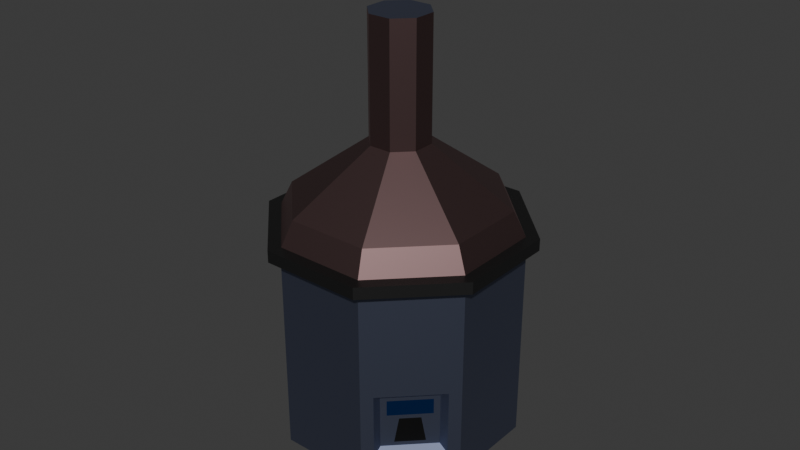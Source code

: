 # Source: CD_CryoStation_v1.blend  (saved by Blender 5.2.44; exported with 4.5.12 LTS)
import bpy
from mathutils import Matrix  # noqa: F401  (used for matrix-valued properties, if any)

bpy.ops.wm.read_factory_settings(use_empty=True)
scene = bpy.context.scene
scene.name = 'Scene'

# ---- collections
col_collection = bpy.data.collections.new('Collection'); scene.collection.children.link(col_collection)

# ---- materials (node trees are filled in below, after node groups)
mat_base = bpy.data.materials.new('Base')
mat_roof = bpy.data.materials.new('Roof')
mat_material = bpy.data.materials.new('Material')
mat_screen = bpy.data.materials.new('Screen')
mat_buttons = bpy.data.materials.new('Buttons')

# ---- material node trees
mat_base.use_nodes = True; mat_base.node_tree.nodes.clear()
_N = mat_base.node_tree.nodes; _L = mat_base.node_tree.links
n0 = _N.new('ShaderNodeBsdfPrincipled'); n0.name = 'Principled BSDF'; n0.location = (-200, 100)
n0.inputs[0].default_value = (0.191, 0.217, 0.3202, 1.0)
n0.inputs[1].default_value = 1.0
n0.inputs[10].default_value = 0.005
n1 = _N.new('ShaderNodeOutputMaterial'); n1.name = 'Material Output'; n1.location = (200, 100)
_L.new(n0.outputs[0], n1.inputs[0])
n1.is_active_output = True
mat_roof.use_nodes = True; mat_roof.node_tree.nodes.clear()
_N = mat_roof.node_tree.nodes; _L = mat_roof.node_tree.links
n0 = _N.new('ShaderNodeBsdfPrincipled'); n0.name = 'Principled BSDF'; n0.location = (-200, 100)
n0.inputs[0].default_value = (0.1964, 0.1242, 0.1242, 1.0)
n0.inputs[1].default_value = 1.0
n0.inputs[10].default_value = 0.005
n1 = _N.new('ShaderNodeOutputMaterial'); n1.name = 'Material Output'; n1.location = (200, 100)
_L.new(n0.outputs[0], n1.inputs[0])
n1.is_active_output = True
mat_material.use_nodes = True; mat_material.node_tree.nodes.clear()
_N = mat_material.node_tree.nodes; _L = mat_material.node_tree.links
n0 = _N.new('ShaderNodeBsdfPrincipled'); n0.name = 'Principled BSDF'; n0.location = (-200, 100)
n0.inputs[0].default_value = (0.0856, 0.0856, 0.0856, 1.0)
n0.inputs[1].default_value = 1.0
n0.inputs[10].default_value = 0.005
n1 = _N.new('ShaderNodeOutputMaterial'); n1.name = 'Material Output'; n1.location = (200, 100)
_L.new(n0.outputs[0], n1.inputs[0])
n1.is_active_output = True
mat_screen.use_nodes = True; mat_screen.node_tree.nodes.clear()
_N = mat_screen.node_tree.nodes; _L = mat_screen.node_tree.links
n0 = _N.new('ShaderNodeBsdfPrincipled'); n0.name = 'Principled BSDF'; n0.location = (-200, 100)
n0.inputs[0].default_value = (0.05954, 0.207, 0.8, 1.0)
n0.inputs[1].default_value = 1.0
n0.inputs[2].default_value = 0.0
n0.inputs[10].default_value = 0.005
n1 = _N.new('ShaderNodeOutputMaterial'); n1.name = 'Material Output'; n1.location = (200, 100)
_L.new(n0.outputs[0], n1.inputs[0])
n1.is_active_output = True
mat_buttons.use_nodes = True; mat_buttons.node_tree.nodes.clear()
_N = mat_buttons.node_tree.nodes; _L = mat_buttons.node_tree.links
n0 = _N.new('ShaderNodeBsdfPrincipled'); n0.name = 'Principled BSDF'; n0.location = (-200, 100)
n0.inputs[0].default_value = (0.0, 0.0, 0.0, 1.0)
n0.inputs[10].default_value = 0.005
n1 = _N.new('ShaderNodeOutputMaterial'); n1.name = 'Material Output'; n1.location = (200, 100)
_L.new(n0.outputs[0], n1.inputs[0])
n1.is_active_output = True

# ---- world
world_world = bpy.data.worlds.new('World'); scene.world = world_world
world_world.use_nodes = True; world_world.node_tree.nodes.clear()
_N = world_world.node_tree.nodes; _L = world_world.node_tree.links
n0 = _N.new('ShaderNodeOutputWorld'); n0.name = 'World Output'; n0.location = (200, 100)
n1 = _N.new('ShaderNodeBackground'); n1.name = 'Background'; n1.location = (-200, 100)
n1.inputs[0].default_value = (0.05088, 0.05088, 0.05088, 1.0)
_L.new(n1.outputs[0], n0.inputs[0])
n0.is_active_output = True
world_world.color = (0.05088, 0.05088, 0.05088)
world_world.sun_shadow_jitter_overblur = 0.0

# ---- meshes
me_cylinder = bpy.data.meshes.new('Cylinder')
me_cylinder.from_pydata([(-0.09239, 0.9617, -0.38), (-0.09239, 0.9617, 1.28), (0.7454, 0.6147, -0.38), (0.7454, 0.6147, 1.28), (0.9617, 0.09239, -0.38), (0.9617, 0.09239, 1.28), (0.6147, -0.7454, -0.38), (0.6147, -0.7454, 1.28), (0.09239, -0.9617, -0.38), (0.09239, -0.9617, 1.28), (-0.7454, -0.6147, -0.38), (-0.7454, -0.6147, 1.28), (-0.9617, -0.09239, -0.38), (-0.9617, -0.09239, 1.28), (-0.6147, 0.7454, -0.38), (-0.6147, 0.7454, 1.28), (0.0, 1.0, -1.0), (0.0, 1.0, 4.0), (0.7071, 0.7071, 4.0), (0.7071, 0.7071, -1.0), (1.0, 0.0, -1.0), (1.0, 0.0, 4.0), (0.7071, -0.7071, 4.0), (0.7071, -0.7071, -1.0), (0.0, -1.0, -1.0), (0.0, -1.0, 4.0), (-0.7071, -0.7071, 4.0), (-0.7071, -0.7071, -1.0), (-1.0, 0.0, -1.0), (-1.0, 0.0, 4.0), (-0.7071, 0.7071, 4.0), (-0.7071, 0.7071, -1.0), (0.4934, -0.7235, 1.022), (0.4063, -0.7596, 0.5277), (0.2498, -0.8244, 0.5277), (0.1627, -0.8605, 1.022), (0.7235, 0.4934, 1.022), (0.7596, 0.4063, 0.5277), (0.8244, 0.2498, 0.5277), (0.8605, 0.1627, 1.022), (-0.2498, 0.8244, 0.5277), (-0.1627, 0.8605, 1.022), (-0.4934, 0.7235, 1.022), (-0.4063, 0.7596, 0.5277), (-0.7235, -0.4934, 1.022), (-0.7596, -0.4063, 0.5277), (-0.8244, -0.2498, 0.5277), (-0.8605, -0.1627, 1.022), (0.7778, 0.7778, 4.0), (-2.384e-08, 1.1, 4.0), (1.1, 2.98e-08, 4.0), (0.7778, -0.7778, 4.0), (3.576e-08, -1.1, 4.0), (-0.7778, -0.7778, 4.0), (-1.1, -2.98e-08, 4.0), (-0.7778, 0.7778, 4.0), (0.7013, 0.7013, 4.3), (-2.152e-08, 0.9918, 4.3), (0.9918, 2.98e-08, 4.3), (0.7013, -0.7013, 4.3), (3.808e-08, -0.9918, 4.3), (-0.7013, -0.7013, 4.3), (-0.9918, -2.98e-08, 4.3), (-0.7013, 0.7013, 4.3), (0.7778, 0.7778, 4.3), (-2.152e-08, 1.1, 4.3), (1.1, 2.98e-08, 4.3), (0.7778, -0.7778, 4.3), (3.808e-08, -1.1, 4.3), (-0.7778, -0.7778, 4.3), (-1.1, -2.98e-08, 4.3), (-0.7778, 0.7778, 4.3), (0.6312, 0.6312, 4.9), (-5.488e-08, 0.8926, 4.9), (0.8926, 5.638e-08, 4.9), (0.6312, -0.6312, 4.9), (5.787e-08, -0.8926, 4.9), (-0.6312, -0.6312, 4.9), (-0.8926, -5.638e-08, 4.9), (-0.6312, 0.6312, 4.9), (0.1753, 0.1753, 6.3), (-5.271e-08, 0.2479, 6.3), (0.2479, 1.484e-08, 6.3), (0.1753, -0.1753, 6.3), (-2.303e-08, -0.2479, 6.3), (-0.1753, -0.1753, 6.3), (-0.2479, -1.484e-08, 6.3), (-0.1753, 0.1753, 6.3), (0.1753, 0.1753, 9.3), (-5.271e-08, 0.2479, 9.3), (0.2479, 1.484e-08, 9.3), (0.1753, -0.1753, 9.3), (-2.303e-08, -0.2479, 9.3), (-0.1753, -0.1753, 9.3), (-0.2479, -1.484e-08, 9.3), (-0.1753, 0.1753, 9.3), (0.5396, -0.7043, 1.122), (0.4416, -0.7449, -0.1223), (0.2145, -0.839, -0.1223), (0.1165, -0.8796, 1.122), (0.7043, 0.5396, 1.122), (0.7449, 0.4416, -0.1223), (0.839, 0.2145, -0.1223), (0.8796, 0.1165, 1.122), (-0.2145, 0.839, -0.1223), (-0.1165, 0.8796, 1.122), (-0.5396, 0.7043, 1.122), (-0.4416, 0.7449, -0.1223), (-0.7043, -0.5396, 1.122), (-0.7449, -0.4416, -0.1223), (-0.839, -0.2145, -0.1223), (-0.8796, -0.1165, 1.122), (0.5396, -0.7043, -0.2223), (0.1165, -0.8796, -0.2223), (0.7043, 0.5396, -0.2223), (0.8796, 0.1165, -0.2223), (-0.5396, 0.7043, -0.2223), (-0.1165, 0.8796, -0.2223), (-0.7043, -0.5396, -0.2223), (-0.8796, -0.1165, -0.2223), (0.4934, -0.7235, 0.6277), (0.1627, -0.8605, 0.6277), (0.7235, 0.4934, 0.6277), (0.8605, 0.1627, 0.6277), (-0.4934, 0.7235, 0.6277), (-0.1627, 0.8605, 0.6277), (-0.7235, -0.4934, 0.6277), (-0.8605, -0.1627, 0.6277)], [], [(16, 17, 18, 19), (5, 4, 115, 103), (20, 21, 22, 23), (8, 6, 112, 113), (24, 25, 26, 27), (11, 13, 111, 108), (17, 30, 55, 49), (28, 29, 30, 31), (15, 1, 105, 106), (16, 19, 20, 23, 24, 27, 28, 31), (0, 1, 17, 16), (3, 2, 19, 18), (2, 4, 20, 19), (5, 3, 18, 21), (4, 5, 21, 20), (7, 6, 23, 22), (6, 8, 24, 23), (9, 7, 22, 25), (8, 9, 25, 24), (11, 10, 27, 26), (10, 12, 28, 27), (13, 11, 26, 29), (12, 13, 29, 28), (15, 14, 31, 30), (14, 0, 16, 31), (1, 15, 30, 17), (120, 32, 35, 121), (7, 9, 99, 96), (6, 7, 96, 112), (9, 8, 113, 99), (122, 36, 39, 123), (4, 2, 114, 115), (3, 5, 103, 100), (2, 3, 100, 114), (124, 42, 41, 125), (14, 15, 106, 116), (1, 0, 117, 105), (0, 14, 116, 117), (126, 44, 47, 127), (10, 11, 108, 118), (13, 12, 119, 111), (12, 10, 118, 119), (50, 48, 64, 66), (18, 17, 49, 48), (22, 21, 50, 51), (29, 26, 53, 54), (25, 22, 51, 52), (30, 29, 54, 55), (21, 18, 48, 50), (26, 25, 52, 53), (62, 61, 77, 78), (55, 54, 70, 71), (53, 52, 68, 69), (51, 50, 66, 67), (48, 49, 65, 64), (49, 55, 71, 65), (54, 53, 69, 70), (52, 51, 67, 68), (57, 56, 64, 65), (56, 58, 66, 64), (58, 59, 67, 66), (59, 60, 68, 67), (60, 61, 69, 68), (61, 62, 70, 69), (62, 63, 71, 70), (63, 57, 65, 71), (72, 73, 81, 80), (60, 59, 75, 76), (58, 56, 72, 74), (63, 62, 78, 79), (61, 60, 76, 77), (59, 58, 74, 75), (56, 57, 73, 72), (57, 63, 79, 73), (87, 86, 94, 95), (73, 79, 87, 81), (78, 77, 85, 86), (76, 75, 83, 84), (74, 72, 80, 82), (79, 78, 86, 87), (77, 76, 84, 85), (75, 74, 82, 83), (88, 89, 95, 94, 93, 92, 91, 90), (85, 84, 92, 93), (83, 82, 90, 91), (80, 81, 89, 88), (81, 87, 95, 89), (86, 85, 93, 94), (84, 83, 91, 92), (82, 80, 88, 90), (32, 120, 112, 96), (33, 34, 98, 97), (35, 32, 96, 99), (121, 35, 99, 113), (36, 122, 114, 100), (37, 38, 102, 101), (39, 36, 100, 103), (123, 39, 103, 115), (125, 41, 105, 117), (42, 124, 116, 106), (43, 40, 104, 107), (41, 42, 106, 105), (44, 126, 118, 108), (45, 46, 110, 109), (47, 44, 108, 111), (127, 47, 111, 119), (97, 98, 113, 112), (101, 102, 115, 114), (107, 104, 117, 116), (109, 110, 119, 118), (34, 33, 120, 121), (38, 37, 122, 123), (40, 43, 124, 125), (46, 45, 126, 127), (33, 97, 112, 120), (98, 34, 121, 113), (37, 101, 114, 122), (102, 38, 123, 115), (104, 40, 125, 117), (43, 107, 116, 124), (45, 109, 118, 126), (110, 46, 127, 119)])
me_cylinder.polygons.foreach_set('material_index', [0, 0, 0, 0, 0, 0, 2, 0, 0, 0, 0, 0, 0, 0, 0, 0, 0, 0, 0, 0, 0, 0, 0, 0, 0, 0, 3, 0, 0, 0, 3, 0, 0, 0, 3, 0, 0, 0, 3, 0, 0, 0, 2, 2, 2, 2, 2, 2, 2, 2, 1, 2, 2, 2, 2, 2, 2, 2, 2, 2, 2, 2, 2, 2, 2, 2, 1, 1, 1, 1, 1, 1, 1, 1, 1, 1, 1, 1, 1, 1, 1, 1, 0, 1, 1, 1, 1, 1, 1, 1, 0, 4, 0, 0, 0, 4, 0, 0, 0, 0, 4, 0, 0, 4, 0, 0, 0, 0, 0, 0, 0, 0, 0, 0, 0, 0, 0, 0, 0, 0, 0, 0])
_uv = me_cylinder.uv_layers.new(name='UVMap')
_uv.uv.foreach_set('vector', [1.0, 0.5, 1.0, 1.0, 0.875, 1.0, 0.875, 0.5, 0.7663, 0.99, 0.7663, 0.51, 0.7663, 0.51, 0.7663, 0.99, 0.75, 0.5, 0.75, 1.0, 0.625, 1.0, 0.625, 0.5, 0.5163, 0.51, 0.6087, 0.51, 0.6087, 0.51, 0.5163, 0.51, 0.5, 0.5, 0.5, 1.0, 0.375, 1.0, 0.375, 0.5, 0.3587, 0.99, 0.2663, 0.99, 0.2663, 0.99, 0.3587, 0.99, 0.0, 1.0, 0.125, 1.0, 0.125, 1.0, 0.0, 1.0, 0.25, 0.5, 0.25, 1.0, 0.125, 1.0, 0.125, 0.5, 0.1087, 0.99, 0.01633, 0.99, 0.01633, 0.99, 0.1087, 0.99, 0.75, 0.49, 0.9197, 0.4197, 0.99, 0.25, 0.9197, 0.08029, 0.75, 0.01, 0.5803, 0.08029, 0.51, 0.25, 0.5803, 0.4197, 0.01633, 0.51, 0.01633, 0.99, 0.0, 1.0, 0.0, 0.5, 0.8587, 0.99, 0.8587, 0.51, 0.875, 0.5, 0.875, 1.0, 0.8587, 0.51, 0.7663, 0.51, 0.75, 0.5, 0.875, 0.5, 0.7663, 0.99, 0.8587, 0.99, 0.875, 1.0, 0.75, 1.0, 0.7663, 0.51, 0.7663, 0.99, 0.75, 1.0, 0.75, 0.5, 0.6087, 0.99, 0.6087, 0.51, 0.625, 0.5, 0.625, 1.0, 0.6087, 0.51, 0.5163, 0.51, 0.5, 0.5, 0.625, 0.5, 0.5163, 0.99, 0.6087, 0.99, 0.625, 1.0, 0.5, 1.0, 0.5163, 0.51, 0.5163, 0.99, 0.5, 1.0, 0.5, 0.5, 0.3587, 0.99, 0.3587, 0.51, 0.375, 0.5, 0.375, 1.0, 0.3587, 0.51, 0.2663, 0.51, 0.25, 0.5, 0.375, 0.5, 0.2663, 0.99, 0.3587, 0.99, 0.375, 1.0, 0.25, 1.0, 0.2663, 0.51, 0.2663, 0.99, 0.25, 1.0, 0.25, 0.5, 0.1087, 0.99, 0.1087, 0.51, 0.125, 0.5, 0.125, 1.0, 0.1087, 0.51, 0.01633, 0.51, 0.0, 0.5, 0.125, 0.5, 0.01633, 0.99, 0.1087, 0.99, 0.125, 1.0, 0.0, 1.0, 0.5986, 0.5278, 0.5986, 0.9722, 0.5264, 0.9722, 0.5264, 0.5278, 0.6087, 0.99, 0.5163, 0.99, 0.5163, 0.99, 0.6087, 0.99, 0.6087, 0.51, 0.6087, 0.99, 0.6087, 0.99, 0.6087, 0.51, 0.5163, 0.99, 0.5163, 0.51, 0.5163, 0.51, 0.5163, 0.99, 0.8486, 0.5278, 0.8486, 0.9722, 0.7764, 0.9722, 0.7764, 0.5278, 0.7663, 0.51, 0.8587, 0.51, 0.8587, 0.51, 0.7663, 0.51, 0.8587, 0.99, 0.7663, 0.99, 0.7663, 0.99, 0.8587, 0.99, 0.8587, 0.51, 0.8587, 0.99, 0.8587, 0.99, 0.8587, 0.51, 0.09859, 0.5278, 0.09859, 0.9722, 0.02641, 0.9722, 0.02641, 0.5278, 0.1087, 0.51, 0.1087, 0.99, 0.1087, 0.99, 0.1087, 0.51, 0.01633, 0.99, 0.01633, 0.51, 0.01633, 0.51, 0.01633, 0.99, 0.01633, 0.51, 0.1087, 0.51, 0.1087, 0.51, 0.01633, 0.51, 0.3486, 0.5278, 0.3486, 0.9722, 0.2764, 0.9722, 0.2764, 0.5278, 0.3587, 0.51, 0.3587, 0.99, 0.3587, 0.99, 0.3587, 0.51, 0.2663, 0.99, 0.2663, 0.51, 0.2663, 0.51, 0.2663, 0.99, 0.2663, 0.51, 0.3587, 0.51, 0.3587, 0.51, 0.2663, 0.51, 0.75, 1.0, 0.875, 1.0, 0.875, 1.0, 0.75, 1.0, 0.875, 1.0, 1.0, 1.0, 1.0, 1.0, 0.875, 1.0, 0.625, 1.0, 0.75, 1.0, 0.75, 1.0, 0.625, 1.0, 0.25, 1.0, 0.375, 1.0, 0.375, 1.0, 0.25, 1.0, 0.5, 1.0, 0.625, 1.0, 0.625, 1.0, 0.5, 1.0, 0.125, 1.0, 0.25, 1.0, 0.25, 1.0, 0.125, 1.0, 0.75, 1.0, 0.875, 1.0, 0.875, 1.0, 0.75, 1.0, 0.375, 1.0, 0.5, 1.0, 0.5, 1.0, 0.375, 1.0, 0.03362, 0.25, 0.09699, 0.09699, 0.09699, 0.09699, 0.03362, 0.25, 0.125, 1.0, 0.25, 1.0, 0.25, 1.0, 0.125, 1.0, 0.375, 1.0, 0.5, 1.0, 0.5, 1.0, 0.375, 1.0, 0.625, 1.0, 0.75, 1.0, 0.75, 1.0, 0.625, 1.0, 0.875, 1.0, 1.0, 1.0, 1.0, 1.0, 0.875, 1.0, 0.0, 1.0, 0.125, 1.0, 0.125, 1.0, 0.0, 1.0, 0.25, 1.0, 0.375, 1.0, 0.375, 1.0, 0.25, 1.0, 0.5, 1.0, 0.625, 1.0, 0.625, 1.0, 0.5, 1.0, 0.25, 0.4664, 0.403, 0.403, 0.4197, 0.4197, 0.25, 0.49, 0.403, 0.403, 0.4664, 0.25, 0.49, 0.25, 0.4197, 0.4197, 0.4664, 0.25, 0.403, 0.09699, 0.4197, 0.08029, 0.49, 0.25, 0.403, 0.09699, 0.25, 0.03362, 0.25, 0.01, 0.4197, 0.08029, 0.25, 0.03362, 0.09699, 0.09699, 0.08029, 0.08029, 0.25, 0.01, 0.09699, 0.09699, 0.03362, 0.25, 0.01, 0.25, 0.08029, 0.08029, 0.03362, 0.25, 0.09699, 0.403, 0.08029, 0.4197, 0.01, 0.25, 0.09699, 0.403, 0.25, 0.4664, 0.25, 0.49, 0.08029, 0.4197, 0.403, 0.403, 0.25, 0.4664, 0.25, 0.4664, 0.403, 0.403, 0.25, 0.03362, 0.403, 0.09699, 0.403, 0.09699, 0.25, 0.03362, 0.4664, 0.25, 0.403, 0.403, 0.403, 0.403, 0.4664, 0.25, 0.09699, 0.403, 0.03362, 0.25, 0.03362, 0.25, 0.09699, 0.403, 0.09699, 0.09699, 0.25, 0.03362, 0.25, 0.03362, 0.09699, 0.09699, 0.403, 0.09699, 0.4664, 0.25, 0.4664, 0.25, 0.403, 0.09699, 0.403, 0.403, 0.25, 0.4664, 0.25, 0.4664, 0.403, 0.403, 0.25, 0.4664, 0.09699, 0.403, 0.09699, 0.403, 0.25, 0.4664, 0.09699, 0.403, 0.03362, 0.25, 0.03362, 0.25, 0.09699, 0.403, 0.25, 0.4664, 0.09699, 0.403, 0.09699, 0.403, 0.25, 0.4664, 0.03362, 0.25, 0.09699, 0.09699, 0.09699, 0.09699, 0.03362, 0.25, 0.25, 0.03362, 0.403, 0.09699, 0.403, 0.09699, 0.25, 0.03362, 0.4664, 0.25, 0.403, 0.403, 0.403, 0.403, 0.4664, 0.25, 0.09699, 0.403, 0.03362, 0.25, 0.03362, 0.25, 0.09699, 0.403, 0.09699, 0.09699, 0.25, 0.03362, 0.25, 0.03362, 0.09699, 0.09699, 0.403, 0.09699, 0.4664, 0.25, 0.4664, 0.25, 0.403, 0.09699, 0.403, 0.403, 0.25, 0.4664, 0.09699, 0.403, 0.03362, 0.25, 0.09699, 0.09699, 0.25, 0.03362, 0.403, 0.09699, 0.4664, 0.25, 0.09699, 0.09699, 0.25, 0.03362, 0.25, 0.03362, 0.09699, 0.09699, 0.403, 0.09699, 0.4664, 0.25, 0.4664, 0.25, 0.403, 0.09699, 0.403, 0.403, 0.25, 0.4664, 0.25, 0.4664, 0.403, 0.403, 0.25, 0.4664, 0.09699, 0.403, 0.09699, 0.403, 0.25, 0.4664, 0.03362, 0.25, 0.09699, 0.09699, 0.09699, 0.09699, 0.03362, 0.25, 0.25, 0.03362, 0.403, 0.09699, 0.403, 0.09699, 0.25, 0.03362, 0.4664, 0.25, 0.403, 0.403, 0.403, 0.403, 0.4664, 0.25, 0.5986, 0.9722, 0.5986, 0.5278, 0.6087, 0.51, 0.6087, 0.99, 0.5796, 0.5257, 0.5454, 0.5257, 0.5377, 0.5121, 0.5873, 0.5121, 0.5264, 0.9722, 0.5986, 0.9722, 0.6087, 0.99, 0.5163, 0.99, 0.5264, 0.5278, 0.5264, 0.9722, 0.5163, 0.99, 0.5163, 0.51, 0.8486, 0.9722, 0.8486, 0.5278, 0.8587, 0.51, 0.8587, 0.99, 0.8296, 0.5257, 0.7954, 0.5257, 0.7877, 0.5121, 0.8373, 0.5121, 0.7764, 0.9722, 0.8486, 0.9722, 0.8587, 0.99, 0.7663, 0.99, 0.7764, 0.5278, 0.7764, 0.9722, 0.7663, 0.99, 0.7663, 0.51, 0.02641, 0.5278, 0.02641, 0.9722, 0.01633, 0.99, 0.01633, 0.51, 0.09859, 0.9722, 0.09859, 0.5278, 0.1087, 0.51, 0.1087, 0.99, 0.07957, 0.5257, 0.04543, 0.5257, 0.03772, 0.5121, 0.08728, 0.5121, 0.02641, 0.9722, 0.09859, 0.9722, 0.1087, 0.99, 0.01633, 0.99, 0.3486, 0.9722, 0.3486, 0.5278, 0.3587, 0.51, 0.3587, 0.99, 0.3296, 0.5257, 0.2954, 0.5257, 0.2877, 0.5121, 0.3373, 0.5121, 0.2764, 0.9722, 0.3486, 0.9722, 0.3587, 0.99, 0.2663, 0.99, 0.2764, 0.5278, 0.2764, 0.9722, 0.2663, 0.99, 0.2663, 0.51, 0.5873, 0.5121, 0.5377, 0.5121, 0.5163, 0.51, 0.6087, 0.51, 0.8373, 0.5121, 0.7877, 0.5121, 0.7663, 0.51, 0.8587, 0.51, 0.08728, 0.5121, 0.03772, 0.5121, 0.01633, 0.51, 0.1087, 0.51, 0.3373, 0.5121, 0.2877, 0.5121, 0.2663, 0.51, 0.3587, 0.51, 0.5454, 0.5257, 0.5796, 0.5257, 0.5986, 0.5278, 0.5264, 0.5278, 0.7954, 0.5257, 0.8296, 0.5257, 0.8486, 0.5278, 0.7764, 0.5278, 0.04543, 0.5257, 0.07957, 0.5257, 0.09859, 0.5278, 0.02641, 0.5278, 0.2954, 0.5257, 0.3296, 0.5257, 0.3486, 0.5278, 0.2764, 0.5278, 0.5796, 0.5257, 0.5873, 0.5121, 0.6087, 0.51, 0.5986, 0.5278, 0.5377, 0.5121, 0.5454, 0.5257, 0.5264, 0.5278, 0.5163, 0.51, 0.8296, 0.5257, 0.8373, 0.5121, 0.8587, 0.51, 0.8486, 0.5278, 0.7877, 0.5121, 0.7954, 0.5257, 0.7764, 0.5278, 0.7663, 0.51, 0.03772, 0.5121, 0.04543, 0.5257, 0.02641, 0.5278, 0.01633, 0.51, 0.07957, 0.5257, 0.08728, 0.5121, 0.1087, 0.51, 0.09859, 0.5278, 0.3296, 0.5257, 0.3373, 0.5121, 0.3587, 0.51, 0.3486, 0.5278, 0.2877, 0.5121, 0.2954, 0.5257, 0.2764, 0.5278, 0.2663, 0.51])
me_cylinder.materials.append(mat_base)
me_cylinder.materials.append(mat_roof)
me_cylinder.materials.append(mat_material)
me_cylinder.materials.append(mat_screen)
me_cylinder.materials.append(mat_buttons)
me_cylinder.update()

# ---- objects
ob_furnace_col = bpy.data.objects.new('Furnace-col', me_cylinder)

# ---- transforms, parenting, visibility, modifiers, constraints
ob_furnace_col.location = (0.0, 0.0, 1.0)
ob_furnace_col.rotation_euler = (0.0, -0.0, 0.3927)
ob_furnace_col.scale = (3.0, 3.0, 1.0)

# ---- collection membership
col_collection.objects.link(ob_furnace_col)

# ---- scene / render settings (as saved in the file)
scene.frame_start = 1; scene.frame_end = 250; scene.frame_set(32)
scene.render.engine = 'BLENDER_EEVEE_NEXT'
scene.render.bake_bias = 0.0
scene.render.bake_samples = 0
scene.render.compositor_device = 'GPU'
scene.eevee.use_volume_custom_range = False
scene.eevee.fast_gi_thickness_near = 0.1
scene.eevee.fast_gi_thickness_far = 0.0
scene.eevee.ray_tracing_options.screen_trace_thickness = 0.1
bpy.context.view_layer.update()

# ---- added for rendering (the .blend has no active camera and no usable light): camera, sun
cam_auto = bpy.data.cameras.new('AutoCamera')
cam_auto.lens = 50.0
cam_auto.sensor_width = 36.0
cam_auto.clip_end = 1000.0
ob_auto_camera = bpy.data.objects.new('AutoCamera', cam_auto)
scene.collection.objects.link(ob_auto_camera)
ob_auto_camera.location = (14.7692, -17.7231, 16.9654)
ob_auto_camera.rotation_euler = (1.09748, -7.21219e-08, 0.694738)
scene.camera = ob_auto_camera
light_auto_sun = bpy.data.lights.new('AutoSun', 'SUN')
light_auto_sun.energy = 3.0
light_auto_sun.angle = 0.0523599
ob_auto_sun = bpy.data.objects.new('AutoSun', light_auto_sun)
scene.collection.objects.link(ob_auto_sun)
ob_auto_sun.rotation_euler = (0.872665, 0.174533, 0.523599)
bpy.context.view_layer.update()
